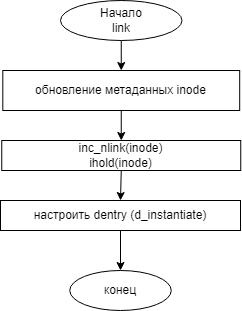

The diagram above was exported from draw.io. Its source (the exported page's mxGraphModel, read from the mxfile embedded in the PNG):
<mxGraphModel dx="423" dy="423" grid="1" gridSize="10" guides="1" tooltips="1" connect="1" arrows="1" fold="1" page="1" pageScale="1" pageWidth="827" pageHeight="1169" math="0" shadow="0">
  <root>
    <mxCell id="a6PONFABdu3xKJbCVaAw-0" />
    <mxCell id="a6PONFABdu3xKJbCVaAw-1" parent="a6PONFABdu3xKJbCVaAw-0" />
    <mxCell id="n7K-Nzpcxku8jEuH77G6-3" style="edgeStyle=orthogonalEdgeStyle;rounded=0;orthogonalLoop=1;jettySize=auto;html=1;exitX=0.5;exitY=1;exitDx=0;exitDy=0;entryX=0.5;entryY=0;entryDx=0;entryDy=0;fontFamily=Helvetica;fontSize=12;" parent="a6PONFABdu3xKJbCVaAw-1" source="tu5CiTmRHXGpoRkKdmq4-0" target="ojzfCdz6hWgQBFL8i4fD-0" edge="1">
      <mxGeometry relative="1" as="geometry">
        <mxPoint x="282.875" y="80" as="targetPoint" />
      </mxGeometry>
    </mxCell>
    <mxCell id="tu5CiTmRHXGpoRkKdmq4-0" value="&lt;span&gt;Начало&lt;br&gt;link&lt;br&gt;&lt;/span&gt;" style="ellipse;whiteSpace=wrap;html=1;fontFamily=Helvetica;fontSize=12;" parent="a6PONFABdu3xKJbCVaAw-1" vertex="1">
      <mxGeometry x="220" y="10" width="121.5" height="40" as="geometry" />
    </mxCell>
    <mxCell id="ffnFctJoqT2gh9oTE--T-0" value="конец" style="ellipse;whiteSpace=wrap;html=1;fontFamily=Helvetica;fontSize=12;" parent="a6PONFABdu3xKJbCVaAw-1" vertex="1">
      <mxGeometry x="229.25" y="280" width="101.5" height="40" as="geometry" />
    </mxCell>
    <mxCell id="n7K-Nzpcxku8jEuH77G6-5" style="edgeStyle=orthogonalEdgeStyle;rounded=0;orthogonalLoop=1;jettySize=auto;html=1;exitX=0.5;exitY=1;exitDx=0;exitDy=0;entryX=0.5;entryY=0;entryDx=0;entryDy=0;fontFamily=Helvetica;fontSize=12;" parent="a6PONFABdu3xKJbCVaAw-1" source="ojzfCdz6hWgQBFL8i4fD-0" target="n7K-Nzpcxku8jEuH77G6-0" edge="1">
      <mxGeometry relative="1" as="geometry" />
    </mxCell>
    <mxCell id="ojzfCdz6hWgQBFL8i4fD-0" value="обновление метаданных inode" style="rounded=0;whiteSpace=wrap;html=1;fontFamily=Helvetica;fontSize=12;" parent="a6PONFABdu3xKJbCVaAw-1" vertex="1">
      <mxGeometry x="162.31" y="80" width="236.88" height="40" as="geometry" />
    </mxCell>
    <mxCell id="n7K-Nzpcxku8jEuH77G6-0" value="inc_nlink(inode)&lt;br&gt;ihold(inode)" style="rounded=0;whiteSpace=wrap;html=1;fontFamily=Helvetica;fontSize=12;" parent="a6PONFABdu3xKJbCVaAw-1" vertex="1">
      <mxGeometry x="161.25" y="150" width="239" height="30" as="geometry" />
    </mxCell>
    <mxCell id="n7K-Nzpcxku8jEuH77G6-7" style="edgeStyle=orthogonalEdgeStyle;rounded=0;orthogonalLoop=1;jettySize=auto;html=1;exitX=0.5;exitY=1;exitDx=0;exitDy=0;entryX=0.5;entryY=0;entryDx=0;entryDy=0;fontFamily=Helvetica;fontSize=12;" parent="a6PONFABdu3xKJbCVaAw-1" source="n7K-Nzpcxku8jEuH77G6-0" target="n7K-Nzpcxku8jEuH77G6-2" edge="1">
      <mxGeometry relative="1" as="geometry">
        <mxPoint x="280.625" y="310" as="sourcePoint" />
      </mxGeometry>
    </mxCell>
    <mxCell id="n7K-Nzpcxku8jEuH77G6-8" style="edgeStyle=orthogonalEdgeStyle;rounded=0;orthogonalLoop=1;jettySize=auto;html=1;exitX=0.5;exitY=1;exitDx=0;exitDy=0;entryX=0.5;entryY=0;entryDx=0;entryDy=0;fontFamily=Helvetica;fontSize=12;" parent="a6PONFABdu3xKJbCVaAw-1" source="n7K-Nzpcxku8jEuH77G6-2" target="ffnFctJoqT2gh9oTE--T-0" edge="1">
      <mxGeometry relative="1" as="geometry" />
    </mxCell>
    <mxCell id="n7K-Nzpcxku8jEuH77G6-2" value="настроить dentry (d_instantiate)" style="rounded=0;whiteSpace=wrap;html=1;fontFamily=Helvetica;fontSize=12;" parent="a6PONFABdu3xKJbCVaAw-1" vertex="1">
      <mxGeometry x="160" y="210" width="240" height="30" as="geometry" />
    </mxCell>
  </root>
</mxGraphModel>